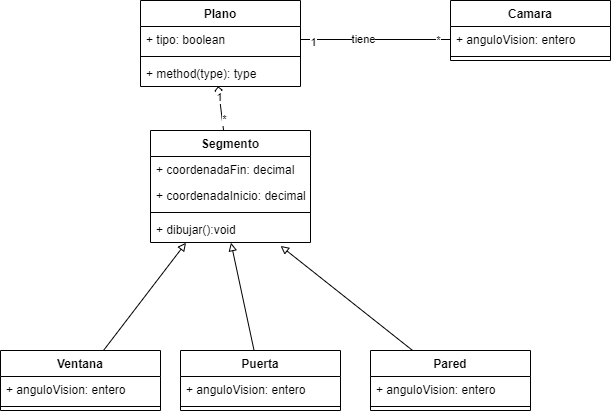

The diagram above was exported from draw.io. Its source (the exported page's mxGraphModel, read from the mxfile embedded in the PNG):
<mxGraphModel dx="868" dy="482" grid="1" gridSize="10" guides="1" tooltips="1" connect="1" arrows="1" fold="1" page="1" pageScale="1" pageWidth="827" pageHeight="1169" math="0" shadow="0">
  <root>
    <mxCell id="0" />
    <mxCell id="1" parent="0" />
    <mxCell id="HeDPjZSsLFuJGXaqcm1Q-1" value="Plano" style="swimlane;fontStyle=1;align=center;verticalAlign=top;childLayout=stackLayout;horizontal=1;startSize=26;horizontalStack=0;resizeParent=1;resizeParentMax=0;resizeLast=0;collapsible=1;marginBottom=0;" parent="1" vertex="1">
      <mxGeometry x="200" y="570" width="160" height="86" as="geometry" />
    </mxCell>
    <mxCell id="HeDPjZSsLFuJGXaqcm1Q-2" value="+ tipo: boolean" style="text;strokeColor=none;fillColor=none;align=left;verticalAlign=top;spacingLeft=4;spacingRight=4;overflow=hidden;rotatable=0;points=[[0,0.5],[1,0.5]];portConstraint=eastwest;" parent="HeDPjZSsLFuJGXaqcm1Q-1" vertex="1">
      <mxGeometry y="26" width="160" height="26" as="geometry" />
    </mxCell>
    <mxCell id="HeDPjZSsLFuJGXaqcm1Q-3" value="" style="line;strokeWidth=1;fillColor=none;align=left;verticalAlign=middle;spacingTop=-1;spacingLeft=3;spacingRight=3;rotatable=0;labelPosition=right;points=[];portConstraint=eastwest;" parent="HeDPjZSsLFuJGXaqcm1Q-1" vertex="1">
      <mxGeometry y="52" width="160" height="8" as="geometry" />
    </mxCell>
    <mxCell id="HeDPjZSsLFuJGXaqcm1Q-4" value="+ method(type): type" style="text;strokeColor=none;fillColor=none;align=left;verticalAlign=top;spacingLeft=4;spacingRight=4;overflow=hidden;rotatable=0;points=[[0,0.5],[1,0.5]];portConstraint=eastwest;" parent="HeDPjZSsLFuJGXaqcm1Q-1" vertex="1">
      <mxGeometry y="60" width="160" height="26" as="geometry" />
    </mxCell>
    <mxCell id="HeDPjZSsLFuJGXaqcm1Q-5" value="Camara" style="swimlane;fontStyle=1;align=center;verticalAlign=top;childLayout=stackLayout;horizontal=1;startSize=26;horizontalStack=0;resizeParent=1;resizeParentMax=0;resizeLast=0;collapsible=1;marginBottom=0;" parent="1" vertex="1">
      <mxGeometry x="510" y="570" width="160" height="60" as="geometry" />
    </mxCell>
    <mxCell id="HeDPjZSsLFuJGXaqcm1Q-6" value="+ anguloVision: entero" style="text;strokeColor=none;fillColor=none;align=left;verticalAlign=top;spacingLeft=4;spacingRight=4;overflow=hidden;rotatable=0;points=[[0,0.5],[1,0.5]];portConstraint=eastwest;" parent="HeDPjZSsLFuJGXaqcm1Q-5" vertex="1">
      <mxGeometry y="26" width="160" height="26" as="geometry" />
    </mxCell>
    <mxCell id="HeDPjZSsLFuJGXaqcm1Q-7" value="" style="line;strokeWidth=1;fillColor=none;align=left;verticalAlign=middle;spacingTop=-1;spacingLeft=3;spacingRight=3;rotatable=0;labelPosition=right;points=[];portConstraint=eastwest;" parent="HeDPjZSsLFuJGXaqcm1Q-5" vertex="1">
      <mxGeometry y="52" width="160" height="8" as="geometry" />
    </mxCell>
    <mxCell id="HeDPjZSsLFuJGXaqcm1Q-8" style="edgeStyle=orthogonalEdgeStyle;rounded=0;orthogonalLoop=1;jettySize=auto;html=1;entryX=0;entryY=0.5;entryDx=0;entryDy=0;endArrow=none;endFill=0;" parent="1" source="HeDPjZSsLFuJGXaqcm1Q-2" target="HeDPjZSsLFuJGXaqcm1Q-6" edge="1">
      <mxGeometry relative="1" as="geometry" />
    </mxCell>
    <mxCell id="HeDPjZSsLFuJGXaqcm1Q-9" value="1" style="edgeLabel;html=1;align=center;verticalAlign=middle;resizable=0;points=[];" parent="HeDPjZSsLFuJGXaqcm1Q-8" vertex="1" connectable="0">
      <mxGeometry x="-0.8427" y="-2" relative="1" as="geometry">
        <mxPoint as="offset" />
      </mxGeometry>
    </mxCell>
    <mxCell id="HeDPjZSsLFuJGXaqcm1Q-10" value="*" style="edgeLabel;html=1;align=center;verticalAlign=middle;resizable=0;points=[];" parent="HeDPjZSsLFuJGXaqcm1Q-8" vertex="1" connectable="0">
      <mxGeometry x="0.824" relative="1" as="geometry">
        <mxPoint as="offset" />
      </mxGeometry>
    </mxCell>
    <mxCell id="HeDPjZSsLFuJGXaqcm1Q-11" value="tiene" style="edgeLabel;html=1;align=center;verticalAlign=middle;resizable=0;points=[];" parent="HeDPjZSsLFuJGXaqcm1Q-8" vertex="1" connectable="0">
      <mxGeometry x="-0.176" y="1" relative="1" as="geometry">
        <mxPoint as="offset" />
      </mxGeometry>
    </mxCell>
    <mxCell id="HeDPjZSsLFuJGXaqcm1Q-12" style="rounded=0;orthogonalLoop=1;jettySize=auto;html=1;entryX=0.485;entryY=0.992;entryDx=0;entryDy=0;entryPerimeter=0;endArrow=diamond;endFill=0;" parent="1" source="HeDPjZSsLFuJGXaqcm1Q-15" target="HeDPjZSsLFuJGXaqcm1Q-4" edge="1">
      <mxGeometry relative="1" as="geometry" />
    </mxCell>
    <mxCell id="HeDPjZSsLFuJGXaqcm1Q-13" value="1" style="edgeLabel;html=1;align=center;verticalAlign=middle;resizable=0;points=[];" parent="HeDPjZSsLFuJGXaqcm1Q-12" vertex="1" connectable="0">
      <mxGeometry x="0.5276" relative="1" as="geometry">
        <mxPoint as="offset" />
      </mxGeometry>
    </mxCell>
    <mxCell id="HeDPjZSsLFuJGXaqcm1Q-14" value="*" style="edgeLabel;html=1;align=center;verticalAlign=middle;resizable=0;points=[];" parent="HeDPjZSsLFuJGXaqcm1Q-12" vertex="1" connectable="0">
      <mxGeometry x="-0.5077" y="-2" relative="1" as="geometry">
        <mxPoint as="offset" />
      </mxGeometry>
    </mxCell>
    <mxCell id="HeDPjZSsLFuJGXaqcm1Q-15" value="Segmento" style="swimlane;fontStyle=1;align=center;verticalAlign=top;childLayout=stackLayout;horizontal=1;startSize=26;horizontalStack=0;resizeParent=1;resizeParentMax=0;resizeLast=0;collapsible=1;marginBottom=0;" parent="1" vertex="1">
      <mxGeometry x="210" y="700" width="160" height="112" as="geometry" />
    </mxCell>
    <mxCell id="HeDPjZSsLFuJGXaqcm1Q-16" value="+ coordenadaFin: decimal" style="text;strokeColor=none;fillColor=none;align=left;verticalAlign=top;spacingLeft=4;spacingRight=4;overflow=hidden;rotatable=0;points=[[0,0.5],[1,0.5]];portConstraint=eastwest;" parent="HeDPjZSsLFuJGXaqcm1Q-15" vertex="1">
      <mxGeometry y="26" width="160" height="26" as="geometry" />
    </mxCell>
    <mxCell id="HeDPjZSsLFuJGXaqcm1Q-17" value="+ coordenadaInicio: decimal" style="text;strokeColor=none;fillColor=none;align=left;verticalAlign=top;spacingLeft=4;spacingRight=4;overflow=hidden;rotatable=0;points=[[0,0.5],[1,0.5]];portConstraint=eastwest;" parent="HeDPjZSsLFuJGXaqcm1Q-15" vertex="1">
      <mxGeometry y="52" width="160" height="26" as="geometry" />
    </mxCell>
    <mxCell id="HeDPjZSsLFuJGXaqcm1Q-18" value="" style="line;strokeWidth=1;fillColor=none;align=left;verticalAlign=middle;spacingTop=-1;spacingLeft=3;spacingRight=3;rotatable=0;labelPosition=right;points=[];portConstraint=eastwest;" parent="HeDPjZSsLFuJGXaqcm1Q-15" vertex="1">
      <mxGeometry y="78" width="160" height="8" as="geometry" />
    </mxCell>
    <mxCell id="HeDPjZSsLFuJGXaqcm1Q-19" value="+ dibujar():void" style="text;strokeColor=none;fillColor=none;align=left;verticalAlign=top;spacingLeft=4;spacingRight=4;overflow=hidden;rotatable=0;points=[[0,0.5],[1,0.5]];portConstraint=eastwest;" parent="HeDPjZSsLFuJGXaqcm1Q-15" vertex="1">
      <mxGeometry y="86" width="160" height="26" as="geometry" />
    </mxCell>
    <mxCell id="HeDPjZSsLFuJGXaqcm1Q-20" style="edgeStyle=none;rounded=0;orthogonalLoop=1;jettySize=auto;html=1;endArrow=block;endFill=0;entryX=0.222;entryY=1.008;entryDx=0;entryDy=0;entryPerimeter=0;" parent="1" source="HeDPjZSsLFuJGXaqcm1Q-21" target="HeDPjZSsLFuJGXaqcm1Q-19" edge="1">
      <mxGeometry relative="1" as="geometry">
        <mxPoint x="270" y="770" as="targetPoint" />
      </mxGeometry>
    </mxCell>
    <mxCell id="HeDPjZSsLFuJGXaqcm1Q-21" value="Ventana" style="swimlane;fontStyle=1;align=center;verticalAlign=top;childLayout=stackLayout;horizontal=1;startSize=26;horizontalStack=0;resizeParent=1;resizeParentMax=0;resizeLast=0;collapsible=1;marginBottom=0;" parent="1" vertex="1">
      <mxGeometry x="60" y="920" width="160" height="60" as="geometry" />
    </mxCell>
    <mxCell id="HeDPjZSsLFuJGXaqcm1Q-22" value="+ anguloVision: entero" style="text;strokeColor=none;fillColor=none;align=left;verticalAlign=top;spacingLeft=4;spacingRight=4;overflow=hidden;rotatable=0;points=[[0,0.5],[1,0.5]];portConstraint=eastwest;" parent="HeDPjZSsLFuJGXaqcm1Q-21" vertex="1">
      <mxGeometry y="26" width="160" height="26" as="geometry" />
    </mxCell>
    <mxCell id="HeDPjZSsLFuJGXaqcm1Q-23" value="" style="line;strokeWidth=1;fillColor=none;align=left;verticalAlign=middle;spacingTop=-1;spacingLeft=3;spacingRight=3;rotatable=0;labelPosition=right;points=[];portConstraint=eastwest;" parent="HeDPjZSsLFuJGXaqcm1Q-21" vertex="1">
      <mxGeometry y="52" width="160" height="8" as="geometry" />
    </mxCell>
    <mxCell id="HeDPjZSsLFuJGXaqcm1Q-24" style="edgeStyle=none;rounded=0;orthogonalLoop=1;jettySize=auto;html=1;entryX=0.503;entryY=1.008;entryDx=0;entryDy=0;entryPerimeter=0;endArrow=block;endFill=0;" parent="1" source="HeDPjZSsLFuJGXaqcm1Q-25" target="HeDPjZSsLFuJGXaqcm1Q-19" edge="1">
      <mxGeometry relative="1" as="geometry" />
    </mxCell>
    <mxCell id="HeDPjZSsLFuJGXaqcm1Q-25" value="Puerta" style="swimlane;fontStyle=1;align=center;verticalAlign=top;childLayout=stackLayout;horizontal=1;startSize=26;horizontalStack=0;resizeParent=1;resizeParentMax=0;resizeLast=0;collapsible=1;marginBottom=0;" parent="1" vertex="1">
      <mxGeometry x="240" y="920" width="160" height="60" as="geometry" />
    </mxCell>
    <mxCell id="HeDPjZSsLFuJGXaqcm1Q-26" value="+ anguloVision: entero" style="text;strokeColor=none;fillColor=none;align=left;verticalAlign=top;spacingLeft=4;spacingRight=4;overflow=hidden;rotatable=0;points=[[0,0.5],[1,0.5]];portConstraint=eastwest;" parent="HeDPjZSsLFuJGXaqcm1Q-25" vertex="1">
      <mxGeometry y="26" width="160" height="26" as="geometry" />
    </mxCell>
    <mxCell id="HeDPjZSsLFuJGXaqcm1Q-27" value="" style="line;strokeWidth=1;fillColor=none;align=left;verticalAlign=middle;spacingTop=-1;spacingLeft=3;spacingRight=3;rotatable=0;labelPosition=right;points=[];portConstraint=eastwest;" parent="HeDPjZSsLFuJGXaqcm1Q-25" vertex="1">
      <mxGeometry y="52" width="160" height="8" as="geometry" />
    </mxCell>
    <mxCell id="HeDPjZSsLFuJGXaqcm1Q-28" style="edgeStyle=none;rounded=0;orthogonalLoop=1;jettySize=auto;html=1;endArrow=block;endFill=0;entryX=0.813;entryY=1.131;entryDx=0;entryDy=0;entryPerimeter=0;" parent="1" source="HeDPjZSsLFuJGXaqcm1Q-29" target="HeDPjZSsLFuJGXaqcm1Q-19" edge="1">
      <mxGeometry relative="1" as="geometry" />
    </mxCell>
    <mxCell id="HeDPjZSsLFuJGXaqcm1Q-29" value="Pared" style="swimlane;fontStyle=1;align=center;verticalAlign=top;childLayout=stackLayout;horizontal=1;startSize=26;horizontalStack=0;resizeParent=1;resizeParentMax=0;resizeLast=0;collapsible=1;marginBottom=0;" parent="1" vertex="1">
      <mxGeometry x="430" y="920" width="160" height="60" as="geometry" />
    </mxCell>
    <mxCell id="HeDPjZSsLFuJGXaqcm1Q-30" value="+ anguloVision: entero" style="text;strokeColor=none;fillColor=none;align=left;verticalAlign=top;spacingLeft=4;spacingRight=4;overflow=hidden;rotatable=0;points=[[0,0.5],[1,0.5]];portConstraint=eastwest;" parent="HeDPjZSsLFuJGXaqcm1Q-29" vertex="1">
      <mxGeometry y="26" width="160" height="26" as="geometry" />
    </mxCell>
    <mxCell id="HeDPjZSsLFuJGXaqcm1Q-31" value="" style="line;strokeWidth=1;fillColor=none;align=left;verticalAlign=middle;spacingTop=-1;spacingLeft=3;spacingRight=3;rotatable=0;labelPosition=right;points=[];portConstraint=eastwest;" parent="HeDPjZSsLFuJGXaqcm1Q-29" vertex="1">
      <mxGeometry y="52" width="160" height="8" as="geometry" />
    </mxCell>
  </root>
</mxGraphModel>